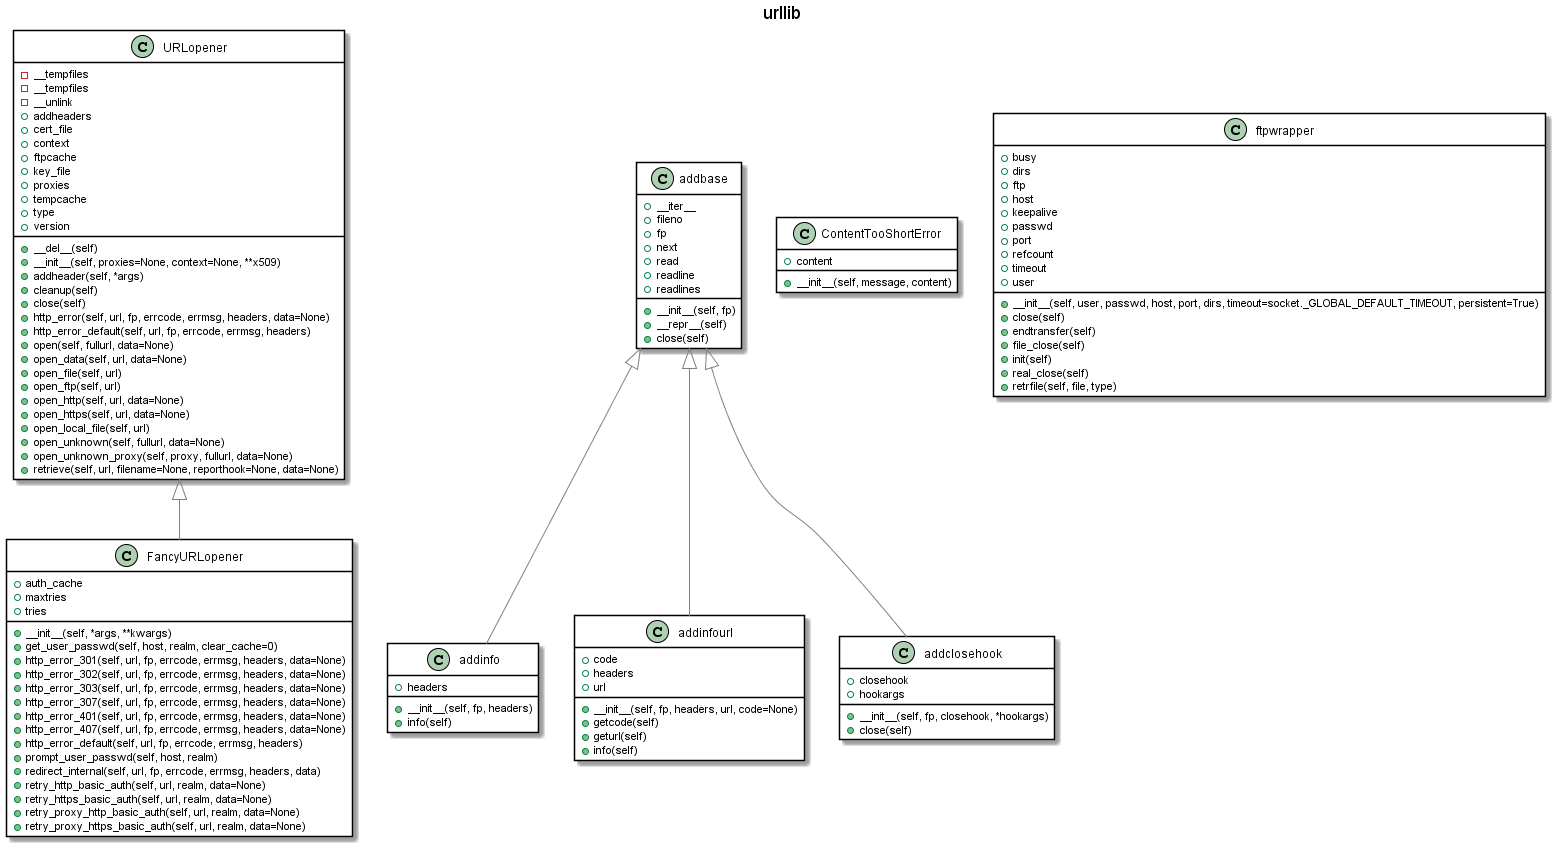

The diagram above was rendered by PlantUML. Its source (embedded in the PNG):
@startuml

skinparam class {
    BackgroundColor White
    ArrowColor Grey
    BorderColor Black
}
title urllib
class URLopener {
    -__tempfiles
    -__tempfiles
    -__unlink
    +addheaders
    +cert_file
    +context
    +ftpcache
    +key_file
    +proxies
    +tempcache
    +type
    +version
    +__del__(self)
    +__init__(self, proxies=None, context=None, **x509)
    +addheader(self, *args)
    +cleanup(self)
    +close(self)
    +http_error(self, url, fp, errcode, errmsg, headers, data=None)
    +http_error_default(self, url, fp, errcode, errmsg, headers)
    +open(self, fullurl, data=None)
    +open_data(self, url, data=None)
    +open_file(self, url)
    +open_ftp(self, url)
    +open_http(self, url, data=None)
    +open_https(self, url, data=None)
    +open_local_file(self, url)
    +open_unknown(self, fullurl, data=None)
    +open_unknown_proxy(self, proxy, fullurl, data=None)
    +retrieve(self, url, filename=None, reporthook=None, data=None)
}
class addbase {
    +__iter__
    +fileno
    +fp
    +next
    +read
    +readline
    +readlines
    +__init__(self, fp)
    +__repr__(self)
    +close(self)
}
class addinfo {
    +headers
    +__init__(self, fp, headers)
    +info(self)
}
class ContentTooShortError {
    +content
    +__init__(self, message, content)
}
class addinfourl {
    +code
    +headers
    +url
    +__init__(self, fp, headers, url, code=None)
    +getcode(self)
    +geturl(self)
    +info(self)
}
class addclosehook {
    +closehook
    +hookargs
    +__init__(self, fp, closehook, *hookargs)
    +close(self)
}
class FancyURLopener {
    +auth_cache
    +maxtries
    +tries
    +__init__(self, *args, **kwargs)
    +get_user_passwd(self, host, realm, clear_cache=0)
    +http_error_301(self, url, fp, errcode, errmsg, headers, data=None)
    +http_error_302(self, url, fp, errcode, errmsg, headers, data=None)
    +http_error_303(self, url, fp, errcode, errmsg, headers, data=None)
    +http_error_307(self, url, fp, errcode, errmsg, headers, data=None)
    +http_error_401(self, url, fp, errcode, errmsg, headers, data=None)
    +http_error_407(self, url, fp, errcode, errmsg, headers, data=None)
    +http_error_default(self, url, fp, errcode, errmsg, headers)
    +prompt_user_passwd(self, host, realm)
    +redirect_internal(self, url, fp, errcode, errmsg, headers, data)
    +retry_http_basic_auth(self, url, realm, data=None)
    +retry_https_basic_auth(self, url, realm, data=None)
    +retry_proxy_http_basic_auth(self, url, realm, data=None)
    +retry_proxy_https_basic_auth(self, url, realm, data=None)
}
class ftpwrapper {
    +busy
    +dirs
    +ftp
    +host
    +keepalive
    +passwd
    +port
    +refcount
    +timeout
    +user
    +__init__(self, user, passwd, host, port, dirs, timeout=socket._GLOBAL_DEFAULT_TIMEOUT, persistent=True)
    +close(self)
    +endtransfer(self)
    +file_close(self)
    +init(self)
    +real_close(self)
    +retrfile(self, file, type)
}

addbase <|-- addinfo
addbase <|-- addinfourl
addbase <|-- addclosehook
URLopener <|-- FancyURLopener

@enduml